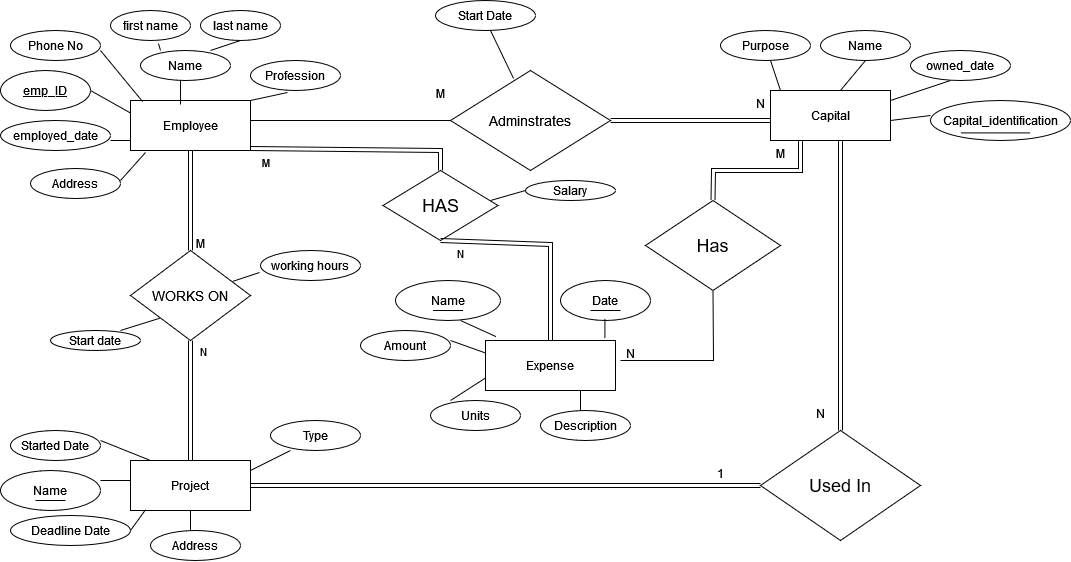

The diagram above was exported from draw.io. Its source (the exported page's mxGraphModel, read from the mxfile embedded in the PNG):
<mxGraphModel dx="2169" dy="565" grid="1" gridSize="10" guides="1" tooltips="1" connect="1" arrows="1" fold="1" page="1" pageScale="1" pageWidth="850" pageHeight="1100" math="0" shadow="0">
  <root>
    <mxCell id="0" />
    <mxCell id="1" parent="0" />
    <mxCell id="zU9KOO68QFWhGyGft0Sb-77" value="Employee" style="whiteSpace=wrap;html=1;align=center;" vertex="1" parent="1">
      <mxGeometry x="70" y="120" width="120" height="50" as="geometry" />
    </mxCell>
    <mxCell id="zU9KOO68QFWhGyGft0Sb-78" value="Capital" style="whiteSpace=wrap;html=1;align=center;" vertex="1" parent="1">
      <mxGeometry x="710" y="110" width="120" height="50" as="geometry" />
    </mxCell>
    <mxCell id="zU9KOO68QFWhGyGft0Sb-81" value="Project" style="whiteSpace=wrap;html=1;align=center;" vertex="1" parent="1">
      <mxGeometry x="70" y="480" width="120" height="50" as="geometry" />
    </mxCell>
    <mxCell id="zU9KOO68QFWhGyGft0Sb-82" value="emp_ID" style="ellipse;whiteSpace=wrap;html=1;align=center;fontStyle=4;" vertex="1" parent="1">
      <mxGeometry x="-60" y="90" width="90" height="40" as="geometry" />
    </mxCell>
    <mxCell id="zU9KOO68QFWhGyGft0Sb-83" value="Phone No" style="ellipse;whiteSpace=wrap;html=1;align=center;" vertex="1" parent="1">
      <mxGeometry x="-50" y="50" width="90" height="30" as="geometry" />
    </mxCell>
    <mxCell id="zU9KOO68QFWhGyGft0Sb-84" value="Name" style="ellipse;whiteSpace=wrap;html=1;align=center;" vertex="1" parent="1">
      <mxGeometry x="80" y="70" width="90" height="30" as="geometry" />
    </mxCell>
    <mxCell id="zU9KOO68QFWhGyGft0Sb-85" value="first name" style="ellipse;whiteSpace=wrap;html=1;align=center;" vertex="1" parent="1">
      <mxGeometry x="50" y="30" width="80" height="30" as="geometry" />
    </mxCell>
    <mxCell id="zU9KOO68QFWhGyGft0Sb-86" value="last name" style="ellipse;whiteSpace=wrap;html=1;align=center;" vertex="1" parent="1">
      <mxGeometry x="140" y="30" width="80" height="30" as="geometry" />
    </mxCell>
    <mxCell id="zU9KOO68QFWhGyGft0Sb-87" value="employed_date" style="ellipse;whiteSpace=wrap;html=1;align=center;" vertex="1" parent="1">
      <mxGeometry x="-60" y="140" width="110" height="30" as="geometry" />
    </mxCell>
    <mxCell id="zU9KOO68QFWhGyGft0Sb-88" value="Address" style="ellipse;whiteSpace=wrap;html=1;align=center;" vertex="1" parent="1">
      <mxGeometry x="-30" y="188" width="90" height="30" as="geometry" />
    </mxCell>
    <mxCell id="zU9KOO68QFWhGyGft0Sb-91" value="Profession" style="ellipse;whiteSpace=wrap;html=1;align=center;" vertex="1" parent="1">
      <mxGeometry x="190" y="80" width="90" height="30" as="geometry" />
    </mxCell>
    <mxCell id="zU9KOO68QFWhGyGft0Sb-92" value="&lt;font style=&quot;font-size: 14px;&quot;&gt;Adminstrates&lt;/font&gt;" style="shape=rhombus;perimeter=rhombusPerimeter;whiteSpace=wrap;html=1;align=center;" vertex="1" parent="1">
      <mxGeometry x="390" y="90" width="160" height="100" as="geometry" />
    </mxCell>
    <mxCell id="zU9KOO68QFWhGyGft0Sb-94" value="Purpose" style="ellipse;whiteSpace=wrap;html=1;align=center;" vertex="1" parent="1">
      <mxGeometry x="660" y="50" width="90" height="30" as="geometry" />
    </mxCell>
    <mxCell id="zU9KOO68QFWhGyGft0Sb-95" value="Name" style="ellipse;whiteSpace=wrap;html=1;align=center;" vertex="1" parent="1">
      <mxGeometry x="760" y="50" width="90" height="30" as="geometry" />
    </mxCell>
    <mxCell id="zU9KOO68QFWhGyGft0Sb-96" value="owned_date" style="ellipse;whiteSpace=wrap;html=1;align=center;" vertex="1" parent="1">
      <mxGeometry x="850" y="70" width="100" height="30" as="geometry" />
    </mxCell>
    <mxCell id="zU9KOO68QFWhGyGft0Sb-97" value="Capital_identification" style="ellipse;whiteSpace=wrap;html=1;align=center;" vertex="1" parent="1">
      <mxGeometry x="870" y="120" width="140" height="40" as="geometry" />
    </mxCell>
    <mxCell id="zU9KOO68QFWhGyGft0Sb-99" value="Started Date" style="ellipse;whiteSpace=wrap;html=1;align=center;" vertex="1" parent="1">
      <mxGeometry x="-50" y="450" width="90" height="30" as="geometry" />
    </mxCell>
    <mxCell id="zU9KOO68QFWhGyGft0Sb-100" value="Name" style="ellipse;whiteSpace=wrap;html=1;align=center;" vertex="1" parent="1">
      <mxGeometry x="-60" y="490" width="100" height="40" as="geometry" />
    </mxCell>
    <mxCell id="zU9KOO68QFWhGyGft0Sb-101" value="Address" style="ellipse;whiteSpace=wrap;html=1;align=center;" vertex="1" parent="1">
      <mxGeometry x="90" y="550" width="90" height="30" as="geometry" />
    </mxCell>
    <mxCell id="zU9KOO68QFWhGyGft0Sb-102" value="Type" style="ellipse;whiteSpace=wrap;html=1;align=center;" vertex="1" parent="1">
      <mxGeometry x="210" y="440" width="90" height="30" as="geometry" />
    </mxCell>
    <mxCell id="zU9KOO68QFWhGyGft0Sb-104" value="Deadline Date" style="ellipse;whiteSpace=wrap;html=1;align=center;" vertex="1" parent="1">
      <mxGeometry x="-50" y="535" width="120" height="30" as="geometry" />
    </mxCell>
    <mxCell id="zU9KOO68QFWhGyGft0Sb-105" value="Expense" style="whiteSpace=wrap;html=1;align=center;" vertex="1" parent="1">
      <mxGeometry x="425" y="360" width="130" height="50" as="geometry" />
    </mxCell>
    <mxCell id="zU9KOO68QFWhGyGft0Sb-107" value="&lt;font style=&quot;font-size: 18px;&quot;&gt;Has&lt;/font&gt;" style="shape=rhombus;perimeter=rhombusPerimeter;whiteSpace=wrap;html=1;align=center;" vertex="1" parent="1">
      <mxGeometry x="585" y="220" width="135" height="90" as="geometry" />
    </mxCell>
    <mxCell id="zU9KOO68QFWhGyGft0Sb-108" value="Name" style="ellipse;whiteSpace=wrap;html=1;align=center;" vertex="1" parent="1">
      <mxGeometry x="335" y="300" width="105" height="40" as="geometry" />
    </mxCell>
    <mxCell id="zU9KOO68QFWhGyGft0Sb-109" value="Amount" style="ellipse;whiteSpace=wrap;html=1;align=center;" vertex="1" parent="1">
      <mxGeometry x="300" y="350" width="90" height="30" as="geometry" />
    </mxCell>
    <mxCell id="zU9KOO68QFWhGyGft0Sb-110" value="Date" style="ellipse;whiteSpace=wrap;html=1;align=center;" vertex="1" parent="1">
      <mxGeometry x="500" y="300" width="90" height="40" as="geometry" />
    </mxCell>
    <mxCell id="zU9KOO68QFWhGyGft0Sb-111" value="Units" style="ellipse;whiteSpace=wrap;html=1;align=center;" vertex="1" parent="1">
      <mxGeometry x="370" y="420" width="90" height="30" as="geometry" />
    </mxCell>
    <mxCell id="zU9KOO68QFWhGyGft0Sb-112" value="Description" style="ellipse;whiteSpace=wrap;html=1;align=center;" vertex="1" parent="1">
      <mxGeometry x="480" y="430" width="90" height="30" as="geometry" />
    </mxCell>
    <mxCell id="zU9KOO68QFWhGyGft0Sb-113" value="&lt;font style=&quot;font-size: 18px;&quot;&gt;Used In&lt;br&gt;&lt;/font&gt;" style="shape=rhombus;perimeter=rhombusPerimeter;whiteSpace=wrap;html=1;align=center;" vertex="1" parent="1">
      <mxGeometry x="700" y="450" width="160" height="110" as="geometry" />
    </mxCell>
    <mxCell id="zU9KOO68QFWhGyGft0Sb-114" value="" style="shape=link;html=1;rounded=0;exitX=1;exitY=0.5;exitDx=0;exitDy=0;entryX=0;entryY=0.5;entryDx=0;entryDy=0;" edge="1" parent="1" source="zU9KOO68QFWhGyGft0Sb-81" target="zU9KOO68QFWhGyGft0Sb-113">
      <mxGeometry relative="1" as="geometry">
        <mxPoint x="350" y="540" as="sourcePoint" />
        <mxPoint x="510" y="540" as="targetPoint" />
      </mxGeometry>
    </mxCell>
    <mxCell id="zU9KOO68QFWhGyGft0Sb-116" value="1" style="text;html=1;align=center;verticalAlign=middle;resizable=0;points=[];autosize=1;strokeColor=none;fillColor=none;" vertex="1" parent="1">
      <mxGeometry x="645" y="478" width="30" height="30" as="geometry" />
    </mxCell>
    <mxCell id="zU9KOO68QFWhGyGft0Sb-118" value="" style="shape=link;html=1;rounded=0;exitX=0.5;exitY=0;exitDx=0;exitDy=0;" edge="1" parent="1" source="zU9KOO68QFWhGyGft0Sb-113">
      <mxGeometry relative="1" as="geometry">
        <mxPoint x="630" y="380" as="sourcePoint" />
        <mxPoint x="780" y="160" as="targetPoint" />
      </mxGeometry>
    </mxCell>
    <mxCell id="zU9KOO68QFWhGyGft0Sb-119" value="" style="resizable=0;html=1;whiteSpace=wrap;align=right;verticalAlign=bottom;" connectable="0" vertex="1" parent="zU9KOO68QFWhGyGft0Sb-118">
      <mxGeometry x="1" relative="1" as="geometry" />
    </mxCell>
    <mxCell id="zU9KOO68QFWhGyGft0Sb-121" value="N" style="text;html=1;align=center;verticalAlign=middle;resizable=0;points=[];autosize=1;strokeColor=none;fillColor=none;" vertex="1" parent="1">
      <mxGeometry x="745" y="418" width="30" height="30" as="geometry" />
    </mxCell>
    <mxCell id="zU9KOO68QFWhGyGft0Sb-122" value="" style="endArrow=none;html=1;rounded=0;entryX=0.5;entryY=1;entryDx=0;entryDy=0;" edge="1" parent="1" target="zU9KOO68QFWhGyGft0Sb-107">
      <mxGeometry relative="1" as="geometry">
        <mxPoint x="560" y="380" as="sourcePoint" />
        <mxPoint x="720" y="380" as="targetPoint" />
        <Array as="points">
          <mxPoint x="653" y="380" />
        </Array>
      </mxGeometry>
    </mxCell>
    <mxCell id="zU9KOO68QFWhGyGft0Sb-123" value="N" style="text;html=1;align=center;verticalAlign=middle;resizable=0;points=[];autosize=1;strokeColor=none;fillColor=none;" vertex="1" parent="1">
      <mxGeometry x="555" y="358" width="30" height="30" as="geometry" />
    </mxCell>
    <mxCell id="zU9KOO68QFWhGyGft0Sb-124" value="" style="shape=link;html=1;rounded=0;entryX=0.25;entryY=1;entryDx=0;entryDy=0;exitX=0.5;exitY=0;exitDx=0;exitDy=0;" edge="1" parent="1" source="zU9KOO68QFWhGyGft0Sb-107" target="zU9KOO68QFWhGyGft0Sb-78">
      <mxGeometry relative="1" as="geometry">
        <mxPoint x="530" y="200" as="sourcePoint" />
        <mxPoint x="690" y="200" as="targetPoint" />
        <Array as="points">
          <mxPoint x="653" y="190" />
          <mxPoint x="740" y="190" />
        </Array>
      </mxGeometry>
    </mxCell>
    <mxCell id="zU9KOO68QFWhGyGft0Sb-127" value="" style="shape=link;html=1;rounded=0;" edge="1" parent="1">
      <mxGeometry relative="1" as="geometry">
        <mxPoint x="550" y="140" as="sourcePoint" />
        <mxPoint x="710" y="140" as="targetPoint" />
      </mxGeometry>
    </mxCell>
    <mxCell id="zU9KOO68QFWhGyGft0Sb-129" value="&lt;div&gt;N&lt;/div&gt;" style="text;html=1;align=center;verticalAlign=middle;resizable=0;points=[];autosize=1;strokeColor=none;fillColor=none;" vertex="1" parent="1">
      <mxGeometry x="685" y="108" width="30" height="30" as="geometry" />
    </mxCell>
    <mxCell id="zU9KOO68QFWhGyGft0Sb-131" value="M" style="text;html=1;align=center;verticalAlign=middle;resizable=0;points=[];autosize=1;strokeColor=none;fillColor=none;" vertex="1" parent="1">
      <mxGeometry x="705" y="158" width="30" height="30" as="geometry" />
    </mxCell>
    <mxCell id="zU9KOO68QFWhGyGft0Sb-132" value="" style="endArrow=none;html=1;rounded=0;entryX=0;entryY=0.5;entryDx=0;entryDy=0;" edge="1" parent="1" target="zU9KOO68QFWhGyGft0Sb-92">
      <mxGeometry relative="1" as="geometry">
        <mxPoint x="190" y="140" as="sourcePoint" />
        <mxPoint x="350" y="140" as="targetPoint" />
      </mxGeometry>
    </mxCell>
    <mxCell id="zU9KOO68QFWhGyGft0Sb-136" value="&lt;font style=&quot;font-size: 14px;&quot;&gt;WORKS ON&lt;br&gt;&lt;/font&gt;" style="shape=rhombus;perimeter=rhombusPerimeter;whiteSpace=wrap;html=1;align=center;" vertex="1" parent="1">
      <mxGeometry x="70" y="270" width="120" height="90" as="geometry" />
    </mxCell>
    <mxCell id="zU9KOO68QFWhGyGft0Sb-138" value="" style="shape=link;html=1;rounded=0;entryX=0.5;entryY=1;entryDx=0;entryDy=0;exitX=0.5;exitY=0;exitDx=0;exitDy=0;" edge="1" parent="1" source="zU9KOO68QFWhGyGft0Sb-136" target="zU9KOO68QFWhGyGft0Sb-77">
      <mxGeometry relative="1" as="geometry">
        <mxPoint x="160" y="240" as="sourcePoint" />
        <mxPoint x="340" y="220" as="targetPoint" />
      </mxGeometry>
    </mxCell>
    <mxCell id="zU9KOO68QFWhGyGft0Sb-143" value="" style="shape=link;html=1;rounded=0;exitX=0.5;exitY=0;exitDx=0;exitDy=0;entryX=0.5;entryY=1;entryDx=0;entryDy=0;" edge="1" parent="1" source="zU9KOO68QFWhGyGft0Sb-81" target="zU9KOO68QFWhGyGft0Sb-136">
      <mxGeometry relative="1" as="geometry">
        <mxPoint x="260" y="220" as="sourcePoint" />
        <mxPoint x="420" y="220" as="targetPoint" />
      </mxGeometry>
    </mxCell>
    <mxCell id="zU9KOO68QFWhGyGft0Sb-146" value="N" style="edgeLabel;html=1;align=center;verticalAlign=middle;resizable=0;points=[];" vertex="1" connectable="0" parent="zU9KOO68QFWhGyGft0Sb-143">
      <mxGeometry x="0.8333" y="-12" relative="1" as="geometry">
        <mxPoint as="offset" />
      </mxGeometry>
    </mxCell>
    <mxCell id="zU9KOO68QFWhGyGft0Sb-147" value="M" style="text;html=1;align=center;verticalAlign=middle;resizable=0;points=[];autosize=1;strokeColor=none;fillColor=none;" vertex="1" parent="1">
      <mxGeometry x="125" y="248" width="30" height="30" as="geometry" />
    </mxCell>
    <mxCell id="zU9KOO68QFWhGyGft0Sb-149" value="Start date" style="ellipse;whiteSpace=wrap;html=1;align=center;" vertex="1" parent="1">
      <mxGeometry x="-10" y="350" width="90" height="20" as="geometry" />
    </mxCell>
    <mxCell id="zU9KOO68QFWhGyGft0Sb-150" value="working hours" style="ellipse;whiteSpace=wrap;html=1;align=center;" vertex="1" parent="1">
      <mxGeometry x="200" y="270" width="100" height="30" as="geometry" />
    </mxCell>
    <mxCell id="zU9KOO68QFWhGyGft0Sb-151" value="" style="endArrow=none;html=1;rounded=0;entryX=0;entryY=1;entryDx=0;entryDy=0;" edge="1" parent="1" target="zU9KOO68QFWhGyGft0Sb-136">
      <mxGeometry relative="1" as="geometry">
        <mxPoint x="60" y="350" as="sourcePoint" />
        <mxPoint x="230" y="350" as="targetPoint" />
      </mxGeometry>
    </mxCell>
    <mxCell id="zU9KOO68QFWhGyGft0Sb-152" value="" style="endArrow=none;html=1;rounded=0;entryX=0.85;entryY=0.344;entryDx=0;entryDy=0;entryPerimeter=0;exitX=-0.009;exitY=0.733;exitDx=0;exitDy=0;exitPerimeter=0;" edge="1" parent="1" source="zU9KOO68QFWhGyGft0Sb-150" target="zU9KOO68QFWhGyGft0Sb-136">
      <mxGeometry relative="1" as="geometry">
        <mxPoint x="320" y="230" as="sourcePoint" />
        <mxPoint x="480" y="230" as="targetPoint" />
      </mxGeometry>
    </mxCell>
    <mxCell id="zU9KOO68QFWhGyGft0Sb-153" value="Salary" style="ellipse;whiteSpace=wrap;html=1;align=center;" vertex="1" parent="1">
      <mxGeometry x="465" y="200" width="90" height="20" as="geometry" />
    </mxCell>
    <mxCell id="zU9KOO68QFWhGyGft0Sb-155" value="Start Date" style="ellipse;whiteSpace=wrap;html=1;align=center;" vertex="1" parent="1">
      <mxGeometry x="375" y="20" width="100" height="30" as="geometry" />
    </mxCell>
    <mxCell id="zU9KOO68QFWhGyGft0Sb-156" value="" style="endArrow=none;html=1;rounded=0;entryX=0.394;entryY=0.08;entryDx=0;entryDy=0;entryPerimeter=0;" edge="1" parent="1" target="zU9KOO68QFWhGyGft0Sb-92">
      <mxGeometry relative="1" as="geometry">
        <mxPoint x="430" y="50" as="sourcePoint" />
        <mxPoint x="590" y="50" as="targetPoint" />
      </mxGeometry>
    </mxCell>
    <mxCell id="zU9KOO68QFWhGyGft0Sb-157" value="" style="endArrow=none;html=1;rounded=0;entryX=0.1;entryY=0.02;entryDx=0;entryDy=0;entryPerimeter=0;" edge="1" parent="1" target="zU9KOO68QFWhGyGft0Sb-77">
      <mxGeometry relative="1" as="geometry">
        <mxPoint x="40" y="70" as="sourcePoint" />
        <mxPoint x="200" y="70" as="targetPoint" />
      </mxGeometry>
    </mxCell>
    <mxCell id="zU9KOO68QFWhGyGft0Sb-158" value="" style="endArrow=none;html=1;rounded=0;entryX=0.417;entryY=0.08;entryDx=0;entryDy=0;entryPerimeter=0;" edge="1" parent="1" target="zU9KOO68QFWhGyGft0Sb-77">
      <mxGeometry relative="1" as="geometry">
        <mxPoint x="120" y="100" as="sourcePoint" />
        <mxPoint x="280" y="100" as="targetPoint" />
      </mxGeometry>
    </mxCell>
    <mxCell id="zU9KOO68QFWhGyGft0Sb-161" value="" style="endArrow=none;html=1;rounded=0;entryX=0.411;entryY=1.067;entryDx=0;entryDy=0;entryPerimeter=0;" edge="1" parent="1" target="zU9KOO68QFWhGyGft0Sb-91">
      <mxGeometry relative="1" as="geometry">
        <mxPoint x="190" y="120" as="sourcePoint" />
        <mxPoint x="350" y="120" as="targetPoint" />
      </mxGeometry>
    </mxCell>
    <mxCell id="zU9KOO68QFWhGyGft0Sb-162" value="" style="endArrow=none;html=1;rounded=0;entryX=0.6;entryY=1.1;entryDx=0;entryDy=0;entryPerimeter=0;" edge="1" parent="1" target="zU9KOO68QFWhGyGft0Sb-85">
      <mxGeometry relative="1" as="geometry">
        <mxPoint x="100" y="70" as="sourcePoint" />
        <mxPoint x="260" y="70" as="targetPoint" />
      </mxGeometry>
    </mxCell>
    <mxCell id="zU9KOO68QFWhGyGft0Sb-163" value="" style="endArrow=none;html=1;rounded=0;entryX=0.5;entryY=1;entryDx=0;entryDy=0;" edge="1" parent="1" target="zU9KOO68QFWhGyGft0Sb-86">
      <mxGeometry relative="1" as="geometry">
        <mxPoint x="150" y="70" as="sourcePoint" />
        <mxPoint x="310" y="70" as="targetPoint" />
      </mxGeometry>
    </mxCell>
    <mxCell id="zU9KOO68QFWhGyGft0Sb-164" value="" style="endArrow=none;html=1;rounded=0;entryX=0;entryY=0.25;entryDx=0;entryDy=0;" edge="1" parent="1" target="zU9KOO68QFWhGyGft0Sb-77">
      <mxGeometry relative="1" as="geometry">
        <mxPoint x="30" y="110" as="sourcePoint" />
        <mxPoint x="190" y="110" as="targetPoint" />
      </mxGeometry>
    </mxCell>
    <mxCell id="zU9KOO68QFWhGyGft0Sb-165" value="" style="endArrow=none;html=1;rounded=0;" edge="1" parent="1">
      <mxGeometry relative="1" as="geometry">
        <mxPoint x="50" y="160" as="sourcePoint" />
        <mxPoint x="70" y="160" as="targetPoint" />
      </mxGeometry>
    </mxCell>
    <mxCell id="zU9KOO68QFWhGyGft0Sb-166" value="" style="endArrow=none;html=1;rounded=0;entryX=0.125;entryY=1.04;entryDx=0;entryDy=0;entryPerimeter=0;" edge="1" parent="1" target="zU9KOO68QFWhGyGft0Sb-77">
      <mxGeometry relative="1" as="geometry">
        <mxPoint x="60" y="200" as="sourcePoint" />
        <mxPoint x="220" y="200" as="targetPoint" />
      </mxGeometry>
    </mxCell>
    <mxCell id="zU9KOO68QFWhGyGft0Sb-167" value="" style="endArrow=none;html=1;rounded=0;" edge="1" parent="1">
      <mxGeometry relative="1" as="geometry">
        <mxPoint x="720" y="110" as="sourcePoint" />
        <mxPoint x="710" y="80" as="targetPoint" />
      </mxGeometry>
    </mxCell>
    <mxCell id="zU9KOO68QFWhGyGft0Sb-168" value="" style="endArrow=none;html=1;rounded=0;entryX=0.5;entryY=1;entryDx=0;entryDy=0;" edge="1" parent="1" target="zU9KOO68QFWhGyGft0Sb-95">
      <mxGeometry relative="1" as="geometry">
        <mxPoint x="780" y="110" as="sourcePoint" />
        <mxPoint x="940" y="110" as="targetPoint" />
      </mxGeometry>
    </mxCell>
    <mxCell id="zU9KOO68QFWhGyGft0Sb-169" value="" style="endArrow=none;html=1;rounded=0;" edge="1" parent="1">
      <mxGeometry relative="1" as="geometry">
        <mxPoint x="830" y="120" as="sourcePoint" />
        <mxPoint x="890" y="100" as="targetPoint" />
      </mxGeometry>
    </mxCell>
    <mxCell id="zU9KOO68QFWhGyGft0Sb-170" value="" style="endArrow=none;html=1;rounded=0;" edge="1" parent="1">
      <mxGeometry relative="1" as="geometry">
        <mxPoint x="830" y="140" as="sourcePoint" />
        <mxPoint x="870" y="135" as="targetPoint" />
      </mxGeometry>
    </mxCell>
    <mxCell id="zU9KOO68QFWhGyGft0Sb-171" value="" style="endArrow=none;html=1;rounded=0;entryX=0;entryY=0.25;entryDx=0;entryDy=0;" edge="1" parent="1" target="zU9KOO68QFWhGyGft0Sb-105">
      <mxGeometry relative="1" as="geometry">
        <mxPoint x="390" y="360" as="sourcePoint" />
        <mxPoint x="550" y="360" as="targetPoint" />
      </mxGeometry>
    </mxCell>
    <mxCell id="zU9KOO68QFWhGyGft0Sb-172" value="" style="endArrow=none;html=1;rounded=0;entryX=0.082;entryY=-0.076;entryDx=0;entryDy=0;entryPerimeter=0;" edge="1" parent="1" target="zU9KOO68QFWhGyGft0Sb-105">
      <mxGeometry relative="1" as="geometry">
        <mxPoint x="400" y="340" as="sourcePoint" />
        <mxPoint x="560" y="340" as="targetPoint" />
      </mxGeometry>
    </mxCell>
    <mxCell id="zU9KOO68QFWhGyGft0Sb-173" value="" style="endArrow=none;html=1;rounded=0;" edge="1" parent="1">
      <mxGeometry relative="1" as="geometry">
        <mxPoint x="544.41" y="338" as="sourcePoint" />
        <mxPoint x="544.41" y="358" as="targetPoint" />
      </mxGeometry>
    </mxCell>
    <mxCell id="zU9KOO68QFWhGyGft0Sb-174" value="" style="endArrow=none;html=1;rounded=0;entryX=0;entryY=0.75;entryDx=0;entryDy=0;" edge="1" parent="1" target="zU9KOO68QFWhGyGft0Sb-105">
      <mxGeometry relative="1" as="geometry">
        <mxPoint x="390" y="420" as="sourcePoint" />
        <mxPoint x="550" y="420" as="targetPoint" />
      </mxGeometry>
    </mxCell>
    <mxCell id="zU9KOO68QFWhGyGft0Sb-175" value="" style="endArrow=none;html=1;rounded=0;" edge="1" parent="1">
      <mxGeometry relative="1" as="geometry">
        <mxPoint x="520" y="430" as="sourcePoint" />
        <mxPoint x="520" y="410" as="targetPoint" />
      </mxGeometry>
    </mxCell>
    <mxCell id="zU9KOO68QFWhGyGft0Sb-176" value="" style="endArrow=none;html=1;rounded=0;" edge="1" parent="1">
      <mxGeometry relative="1" as="geometry">
        <mxPoint x="40" y="500" as="sourcePoint" />
        <mxPoint x="70" y="500" as="targetPoint" />
      </mxGeometry>
    </mxCell>
    <mxCell id="zU9KOO68QFWhGyGft0Sb-179" value="" style="endArrow=none;html=1;rounded=0;entryX=0.126;entryY=0.982;entryDx=0;entryDy=0;entryPerimeter=0;" edge="1" parent="1" target="zU9KOO68QFWhGyGft0Sb-81">
      <mxGeometry relative="1" as="geometry">
        <mxPoint x="70" y="550" as="sourcePoint" />
        <mxPoint x="230" y="550" as="targetPoint" />
      </mxGeometry>
    </mxCell>
    <mxCell id="zU9KOO68QFWhGyGft0Sb-180" value="" style="endArrow=none;html=1;rounded=0;entryX=0.5;entryY=1;entryDx=0;entryDy=0;" edge="1" parent="1" target="zU9KOO68QFWhGyGft0Sb-81">
      <mxGeometry relative="1" as="geometry">
        <mxPoint x="130" y="550" as="sourcePoint" />
        <mxPoint x="290" y="550" as="targetPoint" />
      </mxGeometry>
    </mxCell>
    <mxCell id="zU9KOO68QFWhGyGft0Sb-183" value="" style="endArrow=none;html=1;rounded=0;" edge="1" parent="1">
      <mxGeometry relative="1" as="geometry">
        <mxPoint x="40" y="460" as="sourcePoint" />
        <mxPoint x="90" y="480" as="targetPoint" />
      </mxGeometry>
    </mxCell>
    <mxCell id="zU9KOO68QFWhGyGft0Sb-184" value="" style="endArrow=none;html=1;rounded=0;" edge="1" parent="1">
      <mxGeometry relative="1" as="geometry">
        <mxPoint x="900" y="152.41" as="sourcePoint" />
        <mxPoint x="970" y="152.41" as="targetPoint" />
      </mxGeometry>
    </mxCell>
    <mxCell id="zU9KOO68QFWhGyGft0Sb-190" value="" style="endArrow=none;html=1;rounded=0;" edge="1" parent="1">
      <mxGeometry relative="1" as="geometry">
        <mxPoint x="-25" y="520" as="sourcePoint" />
        <mxPoint x="5" y="520" as="targetPoint" />
      </mxGeometry>
    </mxCell>
    <mxCell id="zU9KOO68QFWhGyGft0Sb-191" value="" style="endArrow=none;html=1;rounded=0;" edge="1" parent="1">
      <mxGeometry relative="1" as="geometry">
        <mxPoint x="190" y="490" as="sourcePoint" />
        <mxPoint x="230" y="470" as="targetPoint" />
      </mxGeometry>
    </mxCell>
    <mxCell id="zU9KOO68QFWhGyGft0Sb-192" value="&lt;font style=&quot;font-size: 18px;&quot;&gt;HAS&lt;/font&gt;" style="shape=rhombus;perimeter=rhombusPerimeter;whiteSpace=wrap;html=1;align=center;" vertex="1" parent="1">
      <mxGeometry x="322.5" y="190" width="115" height="70" as="geometry" />
    </mxCell>
    <mxCell id="zU9KOO68QFWhGyGft0Sb-194" value="" style="shape=link;html=1;rounded=0;entryX=0.5;entryY=0;entryDx=0;entryDy=0;" edge="1" parent="1" target="zU9KOO68QFWhGyGft0Sb-192">
      <mxGeometry relative="1" as="geometry">
        <mxPoint x="190" y="168" as="sourcePoint" />
        <mxPoint x="350" y="168" as="targetPoint" />
        <Array as="points">
          <mxPoint x="380" y="170" />
        </Array>
      </mxGeometry>
    </mxCell>
    <mxCell id="zU9KOO68QFWhGyGft0Sb-196" value="M" style="edgeLabel;html=1;align=center;verticalAlign=middle;resizable=0;points=[];" vertex="1" connectable="0" parent="zU9KOO68QFWhGyGft0Sb-194">
      <mxGeometry x="-0.8659" y="-13" relative="1" as="geometry">
        <mxPoint as="offset" />
      </mxGeometry>
    </mxCell>
    <mxCell id="zU9KOO68QFWhGyGft0Sb-197" value="&lt;div&gt;M&lt;/div&gt;" style="text;html=1;align=center;verticalAlign=middle;resizable=0;points=[];autosize=1;strokeColor=none;fillColor=none;" vertex="1" parent="1">
      <mxGeometry x="365" y="98" width="30" height="30" as="geometry" />
    </mxCell>
    <mxCell id="zU9KOO68QFWhGyGft0Sb-198" value="" style="shape=link;html=1;rounded=0;entryX=0.5;entryY=0;entryDx=0;entryDy=0;exitX=0.5;exitY=1;exitDx=0;exitDy=0;" edge="1" parent="1" source="zU9KOO68QFWhGyGft0Sb-192" target="zU9KOO68QFWhGyGft0Sb-105">
      <mxGeometry relative="1" as="geometry">
        <mxPoint x="390" y="260" as="sourcePoint" />
        <mxPoint x="540" y="264.41" as="targetPoint" />
        <Array as="points">
          <mxPoint x="490" y="264" />
        </Array>
      </mxGeometry>
    </mxCell>
    <mxCell id="zU9KOO68QFWhGyGft0Sb-201" value="N" style="edgeLabel;html=1;align=center;verticalAlign=middle;resizable=0;points=[];" vertex="1" connectable="0" parent="zU9KOO68QFWhGyGft0Sb-198">
      <mxGeometry x="-0.809" y="-12" relative="1" as="geometry">
        <mxPoint as="offset" />
      </mxGeometry>
    </mxCell>
    <mxCell id="zU9KOO68QFWhGyGft0Sb-200" value="" style="endArrow=none;html=1;rounded=0;entryX=0;entryY=0.5;entryDx=0;entryDy=0;" edge="1" parent="1" target="zU9KOO68QFWhGyGft0Sb-153">
      <mxGeometry relative="1" as="geometry">
        <mxPoint x="430" y="220" as="sourcePoint" />
        <mxPoint x="580" y="220" as="targetPoint" />
      </mxGeometry>
    </mxCell>
    <mxCell id="zU9KOO68QFWhGyGft0Sb-202" value="" style="endArrow=none;html=1;rounded=0;" edge="1" parent="1">
      <mxGeometry relative="1" as="geometry">
        <mxPoint x="372.5" y="330" as="sourcePoint" />
        <mxPoint x="402.5" y="330" as="targetPoint" />
      </mxGeometry>
    </mxCell>
    <mxCell id="zU9KOO68QFWhGyGft0Sb-203" value="" style="endArrow=none;html=1;rounded=0;" edge="1" parent="1">
      <mxGeometry relative="1" as="geometry">
        <mxPoint x="530" y="330" as="sourcePoint" />
        <mxPoint x="560" y="330" as="targetPoint" />
      </mxGeometry>
    </mxCell>
  </root>
</mxGraphModel>